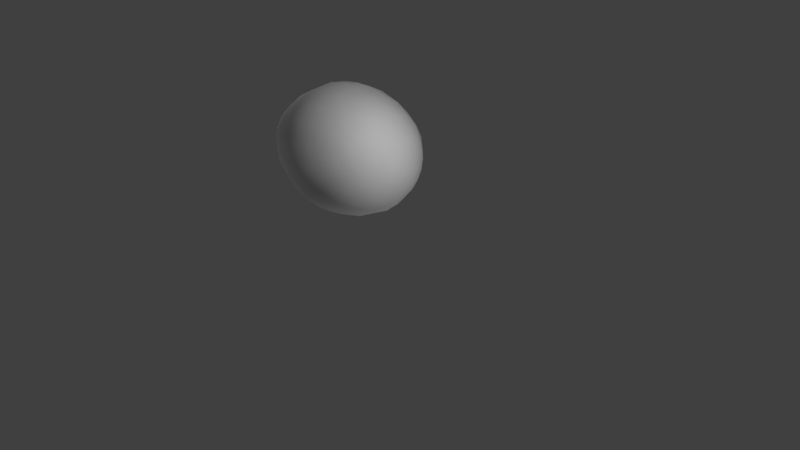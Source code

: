 # Source: telur.blend  (saved by Blender 2.78.0; exported with 4.5.12 LTS)
import bpy
from mathutils import Matrix  # noqa: F401  (used for matrix-valued properties, if any)

bpy.ops.wm.read_factory_settings(use_empty=True)
scene = bpy.context.scene
scene.name = 'Scene'

# ---- collections
col_collection_1 = bpy.data.collections.new('Collection 1'); scene.collection.children.link(col_collection_1)

# ---- world
world_world = bpy.data.worlds.new('World'); scene.world = world_world
world_world.color = (0.05088, 0.05088, 0.05088)
world_world.use_sun_shadow = False
world_world.sun_shadow_jitter_overblur = 0.0
world_world.cycles.sampling_method = 'MANUAL'

# ---- cameras
cam_camera = bpy.data.cameras.new('Camera')
cam_camera.clip_end = 100.0
cam_camera.lens = 35.0
cam_camera.sensor_width = 32.0
cam_camera.sensor_height = 18.0
cam_camera.ortho_scale = 7.314
cam_camera.dof.focus_distance = 0.0
cam_camera.dof.aperture_fstop = 128.0

# ---- lights
light_lamp_005 = bpy.data.lights.new('Lamp.005', 'POINT')
light_lamp_005.transmission_factor = 0.0
light_lamp_005.cutoff_distance = 30.0
light_lamp_005.energy = 100.0
light_lamp_005.shadow_buffer_clip_start = 1.001
light_lamp_005.shadow_soft_size = 0.1
light_lamp_005.shadow_maximum_resolution = 0.006
light_lamp_005.use_absolute_resolution = True
light_lamp_004 = bpy.data.lights.new('Lamp.004', 'POINT')
light_lamp_004.transmission_factor = 0.0
light_lamp_004.cutoff_distance = 30.0
light_lamp_004.energy = 100.0
light_lamp_004.shadow_buffer_clip_start = 1.001
light_lamp_004.shadow_soft_size = 0.1
light_lamp_004.shadow_maximum_resolution = 0.006
light_lamp_004.use_absolute_resolution = True
light_lamp_003 = bpy.data.lights.new('Lamp.003', 'POINT')
light_lamp_003.transmission_factor = 0.0
light_lamp_003.cutoff_distance = 30.0
light_lamp_003.energy = 100.0
light_lamp_003.shadow_buffer_clip_start = 1.001
light_lamp_003.shadow_soft_size = 0.1
light_lamp_003.shadow_maximum_resolution = 0.006
light_lamp_003.use_absolute_resolution = True
light_lamp_002 = bpy.data.lights.new('Lamp.002', 'POINT')
light_lamp_002.transmission_factor = 0.0
light_lamp_002.cutoff_distance = 30.0
light_lamp_002.energy = 100.0
light_lamp_002.shadow_buffer_clip_start = 1.001
light_lamp_002.shadow_soft_size = 0.1
light_lamp_002.shadow_maximum_resolution = 0.006
light_lamp_002.use_absolute_resolution = True
light_lamp_001 = bpy.data.lights.new('Lamp.001', 'POINT')
light_lamp_001.transmission_factor = 0.0
light_lamp_001.cutoff_distance = 30.0
light_lamp_001.energy = 100.0
light_lamp_001.shadow_buffer_clip_start = 1.001
light_lamp_001.shadow_soft_size = 0.1
light_lamp_001.shadow_maximum_resolution = 0.006
light_lamp_001.use_absolute_resolution = True
light_lamp = bpy.data.lights.new('Lamp', 'POINT')
light_lamp.transmission_factor = 0.0
light_lamp.cutoff_distance = 30.0
light_lamp.energy = 100.0
light_lamp.shadow_buffer_clip_start = 1.001
light_lamp.shadow_soft_size = 0.1
light_lamp.shadow_maximum_resolution = 0.006
light_lamp.use_absolute_resolution = True

# ---- meshes
me_sphere = bpy.data.meshes.new('Sphere')
me_sphere.from_pydata([(1.852e-05, 0.2935, 0.9735), (1.852e-05, 0.5583, 0.8225), (-0.0003656, 0.7685, 0.606), (0.003347, 0.916, 0.2939), (0.01376, 0.9894, -0.1034), (0.01829, 0.9468, -0.6506), (0.02387, 0.759, -1.12), (0.03274, 0.5186, -1.467), (0.03543, 0.2694, -1.643), (0.09072, 0.2792, 0.9735), (0.1729, 0.531, 0.8225), (0.238, 0.7309, 0.6058), (0.288, 0.8712, 0.2938), (0.3212, 0.9411, -0.1033), (0.3174, 0.9004, -0.6516), (0.2633, 0.7216, -1.122), (0.1948, 0.4932, -1.468), (0.1193, 0.2562, -1.644), (0.1726, 0.2375, 0.9735), (0.3299, 0.4517, 0.8225), (0.4554, 0.6217, 0.6055), (0.5475, 0.7411, 0.2935), (0.6057, 0.8007, -0.1046), (0.5984, 0.7659, -0.6564), (0.4873, 0.6138, -1.126), (0.3429, 0.4195, -1.47), (0.1953, 0.2179, -1.644), (0.2378, 0.1725, 0.9735), (0.455, 0.3282, 0.8224), (0.629, 0.4517, 0.6053), (0.756, 0.5385, 0.2932), (0.8392, 0.5819, -0.107), (0.8291, 0.5565, -0.6619), (0.6695, 0.4461, -1.131), (0.4617, 0.3048, -1.471), (0.2557, 0.1583, -1.645), (0.2795, 0.0907, 0.9735), (0.535, 0.1725, 0.8223), (0.7398, 0.2375, 0.6051), (0.8898, 0.2831, 0.2929), (0.987, 0.306, -0.1083), (0.9741, 0.2926, -0.6644), (0.7839, 0.2346, -1.133), (0.5375, 0.1603, -1.472), (0.2944, 0.08324, -1.645), (0.2939, -3.177e-07, 0.9735), (0.5624, -3.292e-07, 0.8223), (0.7775, -2.992e-07, 0.6051), (0.9346, -3.067e-07, 0.2928), (1.036, -2.922e-07, -0.1083), (1.02, -2.865e-07, -0.6643), (0.8211, -2.23e-07, -1.133), (0.5631, -2.409e-07, -1.472), (0.3077, -2.366e-07, -1.645), (0.2795, -0.09071, 0.9735), (0.535, -0.1725, 0.8223), (0.7398, -0.2375, 0.6051), (0.8898, -0.2831, 0.2929), (0.987, -0.306, -0.1083), (0.9741, -0.2926, -0.6644), (0.7839, -0.2346, -1.133), (0.5375, -0.1603, -1.472), (0.2944, -0.08324, -1.645), (0.2378, -0.1725, 0.9735), (0.455, -0.3282, 0.8224), (0.629, -0.4517, 0.6053), (0.756, -0.5385, 0.2932), (0.8392, -0.5819, -0.107), (0.8291, -0.5565, -0.6619), (0.6695, -0.4461, -1.131), (0.4617, -0.3048, -1.471), (0.2557, -0.1583, -1.645), (0.1726, -0.2375, 0.9735), (0.3299, -0.4517, 0.8225), (0.4554, -0.6217, 0.6055), (0.5475, -0.7411, 0.2935), (0.6057, -0.8007, -0.1046), (0.5984, -0.7659, -0.6564), (0.4873, -0.6138, -1.126), (0.3429, -0.4195, -1.47), (0.1953, -0.2179, -1.644), (0.09072, -0.2792, 0.9735), (0.1729, -0.531, 0.8225), (0.238, -0.7309, 0.6058), (0.288, -0.8712, 0.2938), (0.3212, -0.9411, -0.1033), (0.3174, -0.9004, -0.6516), (0.2633, -0.7216, -1.122), (0.1948, -0.4932, -1.468), (0.1193, -0.2562, -1.644), (1.851e-05, -0.2935, 0.9735), (1.848e-05, -0.5583, 0.8225), (-0.0003656, -0.7685, 0.606), (0.003347, -0.916, 0.2939), (0.01376, -0.9894, -0.1034), (0.01829, -0.9468, -0.6506), (0.02387, -0.759, -1.12), (0.03274, -0.5186, -1.467), (0.03543, -0.2694, -1.643), (-0.09069, -0.2792, 0.9735), (-0.1725, -0.531, 0.8225), (-0.2392, -0.7309, 0.606), (-0.2864, -0.8712, 0.2932), (-0.3071, -0.9411, -0.1049), (-0.2912, -0.9006, -0.651), (-0.2182, -0.7222, -1.119), (-0.129, -0.4932, -1.466), (-0.04814, -0.2562, -1.643), (1.834e-05, -5.805e-07, 1.028), (-0.1725, -0.2375, 0.9735), (-0.3282, -0.4517, 0.8225), (-0.4569, -0.6217, 0.6057), (-0.5525, -0.7412, 0.292), (-0.6071, -0.8008, -0.107), (-0.5796, -0.7666, -0.6515), (-0.4394, -0.6148, -1.118), (-0.2754, -0.4196, -1.466), (-0.1235, -0.2179, -1.643), (-0.2374, -0.1725, 0.9735), (-0.4518, -0.3282, 0.8225), (-0.6291, -0.4517, 0.6055), (-0.7617, -0.5386, 0.2914), (-0.8391, -0.5819, -0.1082), (-0.8023, -0.5572, -0.6515), (-0.6126, -0.447, -1.118), (-0.3912, -0.3049, -1.466), (-0.1832, -0.1583, -1.643), (0.03562, -2.269e-07, -1.706), (-0.2791, -0.09071, 0.9735), (-0.5311, -0.1725, 0.8225), (-0.7385, -0.2375, 0.6056), (-0.8926, -0.2832, 0.2915), (-0.9807, -0.306, -0.1082), (-0.9377, -0.293, -0.6513), (-0.7208, -0.2351, -1.118), (-0.465, -0.1603, -1.466), (-0.2215, -0.08325, -1.643), (-0.2935, -3.319e-07, 0.9735), (-0.5584, -2.873e-07, 0.8225), (-0.7761, -3.157e-07, 0.6056), (-0.9375, -2.831e-07, 0.2915), (-1.029, -3.626e-07, -0.1082), (-0.9842, -2.434e-07, -0.6513), (-0.7582, -2.469e-07, -1.118), (-0.4904, -2.023e-07, -1.466), (-0.2347, -1.991e-07, -1.643), (-0.2791, 0.0907, 0.9735), (-0.5311, 0.1725, 0.8225), (-0.7385, 0.2375, 0.6056), (-0.8926, 0.2832, 0.2915), (-0.9807, 0.306, -0.1082), (-0.9377, 0.293, -0.6513), (-0.7208, 0.2351, -1.118), (-0.465, 0.1603, -1.466), (-0.2215, 0.08324, -1.643), (-0.2374, 0.1725, 0.9735), (-0.4518, 0.3282, 0.8225), (-0.6291, 0.4517, 0.6055), (-0.7617, 0.5386, 0.2914), (-0.8391, 0.5819, -0.1082), (-0.8023, 0.5572, -0.6515), (-0.6126, 0.447, -1.118), (-0.3912, 0.3049, -1.466), (-0.1832, 0.1583, -1.643), (-0.1725, 0.2375, 0.9735), (-0.3282, 0.4517, 0.8225), (-0.4569, 0.6217, 0.6057), (-0.5525, 0.7412, 0.292), (-0.6071, 0.8008, -0.107), (-0.5796, 0.7665, -0.6515), (-0.4394, 0.6148, -1.118), (-0.2754, 0.4196, -1.466), (-0.1235, 0.2179, -1.643), (-0.09069, 0.2792, 0.9735), (-0.1725, 0.531, 0.8225), (-0.2392, 0.7309, 0.606), (-0.2864, 0.8712, 0.2932), (-0.3071, 0.9411, -0.1049), (-0.2912, 0.9006, -0.651), (-0.2182, 0.7222, -1.119), (-0.129, 0.4932, -1.466), (-0.04814, 0.2562, -1.643), (0.01615, 0.9854, -0.377), (0.3248, 0.9372, -0.3774), (0.6126, 0.7973, -0.3805), (0.8489, 0.5794, -0.3845), (0.9979, 0.3047, -0.3864), (1.046, -2.893e-07, -0.3864), (0.9979, -0.3047, -0.3864), (0.8489, -0.5794, -0.3845), (0.6126, -0.7973, -0.3805), (0.3248, -0.9372, -0.3774), (0.01615, -0.9854, -0.377), (-0.3047, -0.9373, -0.3779), (-0.6041, -0.7977, -0.3792), (-0.8355, -0.5798, -0.3798), (-0.9765, -0.3048, -0.3798), (-1.025, -3.032e-07, -0.3797), (-0.9765, 0.3048, -0.3798), (-0.8355, 0.5798, -0.3798), (-0.6041, 0.7977, -0.3792), (-0.3047, 0.9373, -0.3779)], [], [(0, 108, 9), (7, 6, 15, 16), (4, 3, 12, 13), (1, 0, 9, 10), (8, 7, 16, 17), (182, 4, 13, 183), (2, 1, 10, 11), (127, 8, 17), (6, 5, 14, 15), (3, 2, 11, 12), (16, 15, 24, 25), (13, 12, 21, 22), (10, 9, 18, 19), (17, 16, 25, 26), (183, 13, 22, 184), (11, 10, 19, 20), (127, 17, 26), (15, 14, 23, 24), (12, 11, 20, 21), (9, 108, 18), (21, 20, 29, 30), (18, 108, 27), (25, 24, 33, 34), (22, 21, 30, 31), (19, 18, 27, 28), (26, 25, 34, 35), (184, 22, 31, 185), (20, 19, 28, 29), (127, 26, 35), (24, 23, 32, 33), (33, 32, 41, 42), (30, 29, 38, 39), (27, 108, 36), (34, 33, 42, 43), (31, 30, 39, 40), (28, 27, 36, 37), (35, 34, 43, 44), (185, 31, 40, 186), (29, 28, 37, 38), (127, 35, 44), (38, 37, 46, 47), (127, 44, 53), (42, 41, 50, 51), (39, 38, 47, 48), (36, 108, 45), (43, 42, 51, 52), (40, 39, 48, 49), (37, 36, 45, 46), (44, 43, 52, 53), (186, 40, 49, 187), (53, 52, 61, 62), (187, 49, 58, 188), (47, 46, 55, 56), (127, 53, 62), (51, 50, 59, 60), (48, 47, 56, 57), (45, 108, 54), (52, 51, 60, 61), (49, 48, 57, 58), (46, 45, 54, 55), (58, 57, 66, 67), (55, 54, 63, 64), (62, 61, 70, 71), (188, 58, 67, 189), (56, 55, 64, 65), (127, 62, 71), (60, 59, 68, 69), (57, 56, 65, 66), (54, 108, 63), (61, 60, 69, 70), (63, 108, 72), (70, 69, 78, 79), (67, 66, 75, 76), (64, 63, 72, 73), (71, 70, 79, 80), (189, 67, 76, 190), (65, 64, 73, 74), (127, 71, 80), (69, 68, 77, 78), (66, 65, 74, 75), (75, 74, 83, 84), (72, 108, 81), (79, 78, 87, 88), (76, 75, 84, 85), (73, 72, 81, 82), (80, 79, 88, 89), (190, 76, 85, 191), (74, 73, 82, 83), (127, 80, 89), (78, 77, 86, 87), (127, 89, 98), (87, 86, 95, 96), (84, 83, 92, 93), (81, 108, 90), (88, 87, 96, 97), (85, 84, 93, 94), (82, 81, 90, 91), (89, 88, 97, 98), (191, 85, 94, 192), (83, 82, 91, 92), (192, 94, 103, 193), (92, 91, 100, 101), (127, 98, 107), (96, 95, 104, 105), (93, 92, 101, 102), (90, 108, 99), (97, 96, 105, 106), (94, 93, 102, 103), (91, 90, 99, 100), (98, 97, 106, 107), (100, 99, 109, 110), (107, 106, 116, 117), (193, 103, 113, 194), (101, 100, 110, 111), (127, 107, 117), (105, 104, 114, 115), (102, 101, 111, 112), (99, 108, 109), (106, 105, 115, 116), (103, 102, 112, 113), (113, 112, 121, 122), (110, 109, 118, 119), (117, 116, 125, 126), (194, 113, 122, 195), (111, 110, 119, 120), (127, 117, 126), (115, 114, 123, 124), (112, 111, 120, 121), (109, 108, 118), (116, 115, 124, 125), (118, 108, 128), (125, 124, 134, 135), (122, 121, 131, 132), (119, 118, 128, 129), (126, 125, 135, 136), (195, 122, 132, 196), (120, 119, 129, 130), (127, 126, 136), (124, 123, 133, 134), (121, 120, 130, 131), (134, 133, 142, 143), (131, 130, 139, 140), (128, 108, 137), (135, 134, 143, 144), (132, 131, 140, 141), (129, 128, 137, 138), (136, 135, 144, 145), (196, 132, 141, 197), (130, 129, 138, 139), (127, 136, 145), (139, 138, 147, 148), (127, 145, 154), (143, 142, 151, 152), (140, 139, 148, 149), (137, 108, 146), (144, 143, 152, 153), (141, 140, 149, 150), (138, 137, 146, 147), (145, 144, 153, 154), (197, 141, 150, 198), (198, 150, 159, 199), (148, 147, 156, 157), (127, 154, 163), (152, 151, 160, 161), (149, 148, 157, 158), (146, 108, 155), (153, 152, 161, 162), (150, 149, 158, 159), (147, 146, 155, 156), (154, 153, 162, 163), (156, 155, 164, 165), (163, 162, 171, 172), (199, 159, 168, 200), (157, 156, 165, 166), (127, 163, 172), (161, 160, 169, 170), (158, 157, 166, 167), (155, 108, 164), (162, 161, 170, 171), (159, 158, 167, 168), (171, 170, 179, 180), (168, 167, 176, 177), (165, 164, 173, 174), (172, 171, 180, 181), (200, 168, 177, 201), (166, 165, 174, 175), (127, 172, 181), (170, 169, 178, 179), (167, 166, 175, 176), (164, 108, 173), (176, 175, 2, 3), (173, 108, 0), (180, 179, 6, 7), (177, 176, 3, 4), (174, 173, 0, 1), (181, 180, 7, 8), (201, 177, 4, 182), (175, 174, 1, 2), (127, 181, 8), (179, 178, 5, 6), (178, 201, 182, 5), (169, 200, 201, 178), (160, 199, 200, 169), (151, 198, 199, 160), (142, 197, 198, 151), (133, 196, 197, 142), (123, 195, 196, 133), (114, 194, 195, 123), (104, 193, 194, 114), (95, 192, 193, 104), (86, 191, 192, 95), (77, 190, 191, 86), (68, 189, 190, 77), (59, 188, 189, 68), (50, 187, 188, 59), (41, 186, 187, 50), (32, 185, 186, 41), (23, 184, 185, 32), (14, 183, 184, 23), (5, 182, 183, 14)])
me_sphere.polygons.foreach_set('use_smooth', [True] * 220)
_uv = me_sphere.uv_layers.new(name='UVMap')
_uv.uv.foreach_set('vector', [0.5074, 0.5891, 0.52, 0.6513, 0.4954, 0.5926, 0.4983, 0.3417, 0.4951, 0.382, 0.4736, 0.3794, 0.4815, 0.3386, 0.4937, 0.466, 0.4959, 0.4969, 0.473, 0.4988, 0.4696, 0.4666, 0.5016, 0.5526, 0.5074, 0.5891, 0.4954, 0.5926, 0.4841, 0.5562, 0.5034, 0.3052, 0.4983, 0.3417, 0.4815, 0.3386, 0.4924, 0.3026, 0.4933, 0.4451, 0.4937, 0.466, 0.4696, 0.4666, 0.4689, 0.4449, 0.4985, 0.5249, 0.5016, 0.5526, 0.4841, 0.5562, 0.4778, 0.5278, 0.514, 0.2503, 0.5034, 0.3052, 0.4924, 0.3026, 0.4951, 0.382, 0.4934, 0.4238, 0.4692, 0.4226, 0.4736, 0.3794, 0.4959, 0.4969, 0.4985, 0.5249, 0.4778, 0.5278, 0.473, 0.4988, 0.4815, 0.3386, 0.4736, 0.3794, 0.4508, 0.3748, 0.4645, 0.3332, 0.4696, 0.4666, 0.473, 0.4988, 0.4487, 0.5022, 0.4436, 0.4677, 0.4841, 0.5562, 0.4954, 0.5926, 0.4837, 0.5983, 0.4662, 0.5622, 0.4924, 0.3026, 0.4815, 0.3386, 0.4645, 0.3332, 0.4817, 0.2975, 0.4689, 0.4449, 0.4696, 0.4666, 0.4436, 0.4677, 0.4425, 0.4442, 0.4778, 0.5278, 0.4841, 0.5562, 0.4662, 0.5622, 0.4561, 0.5328, 0.514, 0.2503, 0.4924, 0.3026, 0.4817, 0.2975, 0.4736, 0.3794, 0.4692, 0.4226, 0.443, 0.4203, 0.4508, 0.3748, 0.473, 0.4988, 0.4778, 0.5278, 0.4561, 0.5328, 0.4487, 0.5022, 0.4954, 0.5926, 0.52, 0.6513, 0.4837, 0.5983, 0.4487, 0.5022, 0.4561, 0.5328, 0.4332, 0.5403, 0.4225, 0.5072, 0.4837, 0.5983, 0.52, 0.6513, 0.4725, 0.6063, 0.4645, 0.3332, 0.4508, 0.3748, 0.4269, 0.3681, 0.4471, 0.3249, 0.4436, 0.4677, 0.4487, 0.5022, 0.4225, 0.5072, 0.4153, 0.4691, 0.4662, 0.5622, 0.4837, 0.5983, 0.4725, 0.6063, 0.448, 0.571, 0.4817, 0.2975, 0.4645, 0.3332, 0.4471, 0.3249, 0.4716, 0.2904, 0.4425, 0.4442, 0.4436, 0.4677, 0.4153, 0.4691, 0.4139, 0.4433, 0.4561, 0.5328, 0.4662, 0.5622, 0.448, 0.571, 0.4332, 0.5403, 0.514, 0.2503, 0.4817, 0.2975, 0.4716, 0.2904, 0.4508, 0.3748, 0.443, 0.4203, 0.415, 0.4172, 0.4269, 0.3681, 0.4269, 0.3681, 0.415, 0.4172, 0.3854, 0.4128, 0.402, 0.3587, 0.4225, 0.5072, 0.4332, 0.5403, 0.4088, 0.5511, 0.3937, 0.5147, 0.4725, 0.6063, 0.52, 0.6513, 0.4624, 0.6169, 0.4471, 0.3249, 0.4269, 0.3681, 0.402, 0.3587, 0.4299, 0.3134, 0.4153, 0.4691, 0.4225, 0.5072, 0.3937, 0.5147, 0.3844, 0.4715, 0.448, 0.571, 0.4725, 0.6063, 0.4624, 0.6169, 0.4295, 0.5834, 0.4716, 0.2904, 0.4471, 0.3249, 0.4299, 0.3134, 0.4625, 0.2809, 0.4139, 0.4433, 0.4153, 0.4691, 0.3844, 0.4715, 0.383, 0.4422, 0.4332, 0.5403, 0.448, 0.571, 0.4295, 0.5834, 0.4088, 0.5511, 0.514, 0.2503, 0.4716, 0.2904, 0.4625, 0.2809, 0.4088, 0.5511, 0.4295, 0.5834, 0.4112, 0.6004, 0.3826, 0.5667, 0.514, 0.2503, 0.4625, 0.2809, 0.4548, 0.2688, 0.402, 0.3587, 0.3854, 0.4128, 0.3529, 0.4066, 0.3752, 0.3453, 0.3937, 0.5147, 0.4088, 0.5511, 0.3826, 0.5667, 0.3613, 0.5257, 0.4624, 0.6169, 0.52, 0.6513, 0.4538, 0.6304, 0.4299, 0.3134, 0.402, 0.3587, 0.3752, 0.3453, 0.413, 0.2978, 0.3844, 0.4715, 0.3937, 0.5147, 0.3613, 0.5257, 0.3489, 0.4751, 0.4295, 0.5834, 0.4624, 0.6169, 0.4538, 0.6304, 0.4112, 0.6004, 0.4625, 0.2809, 0.4299, 0.3134, 0.413, 0.2978, 0.4548, 0.2688, 0.383, 0.4422, 0.3844, 0.4715, 0.3489, 0.4751, 0.3479, 0.4406, 0.4548, 0.2688, 0.413, 0.2978, 0.3968, 0.2768, 0.4493, 0.2542, 0.3479, 0.4406, 0.3489, 0.4751, 0.306, 0.4812, 0.3048, 0.4386, 0.3826, 0.5667, 0.4112, 0.6004, 0.3934, 0.6233, 0.3541, 0.5891, 0.514, 0.2503, 0.4548, 0.2688, 0.4493, 0.2542, 0.3752, 0.3453, 0.3529, 0.4066, 0.3125, 0.3967, 0.3454, 0.3257, 0.3613, 0.5257, 0.3826, 0.5667, 0.3541, 0.5891, 0.3235, 0.5425, 0.4538, 0.6304, 0.52, 0.6513, 0.4475, 0.6468, 0.413, 0.2978, 0.3752, 0.3453, 0.3454, 0.3257, 0.3968, 0.2768, 0.3489, 0.4751, 0.3613, 0.5257, 0.3235, 0.5425, 0.306, 0.4812, 0.4112, 0.6004, 0.4538, 0.6304, 0.4475, 0.6468, 0.3934, 0.6233, 0.306, 0.4812, 0.3235, 0.5425, 0.278, 0.5681, 0.2512, 0.4912, 0.3934, 0.6233, 0.4475, 0.6468, 0.4448, 0.6665, 0.378, 0.6541, 0.4493, 0.2542, 0.3968, 0.2768, 0.3827, 0.2486, 0.4472, 0.2367, 0.3048, 0.4386, 0.306, 0.4812, 0.2512, 0.4912, 0.2493, 0.4357, 0.3541, 0.5891, 0.3934, 0.6233, 0.378, 0.6541, 0.3234, 0.6217, 0.514, 0.2503, 0.4493, 0.2542, 0.4472, 0.2367, 0.3454, 0.3257, 0.3125, 0.3967, 0.2613, 0.3815, 0.3116, 0.2967, 0.3235, 0.5425, 0.3541, 0.5891, 0.3234, 0.6217, 0.278, 0.5681, 0.4475, 0.6468, 0.52, 0.6513, 0.4448, 0.6665, 0.3968, 0.2768, 0.3454, 0.3257, 0.3116, 0.2967, 0.3827, 0.2486, 0.4448, 0.6665, 0.52, 0.6513, 0.4479, 0.6891, 0.3827, 0.2486, 0.3116, 0.2967, 0.2723, 0.2519, 0.3732, 0.2108, 0.2512, 0.4912, 0.278, 0.5681, 0.2213, 0.6087, 0.1761, 0.5081, 0.378, 0.6541, 0.4448, 0.6665, 0.4479, 0.6891, 0.3677, 0.6955, 0.4472, 0.2367, 0.3827, 0.2486, 0.3732, 0.2108, 0.4501, 0.2166, 0.2493, 0.4357, 0.2512, 0.4912, 0.1761, 0.5081, 0.1717, 0.4316, 0.3234, 0.6217, 0.378, 0.6541, 0.3677, 0.6955, 0.2913, 0.6699, 0.514, 0.2503, 0.4472, 0.2367, 0.4501, 0.2166, 0.3116, 0.2967, 0.2613, 0.3815, 0.1897, 0.3565, 0.2723, 0.2519, 0.278, 0.5681, 0.3234, 0.6217, 0.2913, 0.6699, 0.2213, 0.6087, 0.2213, 0.6087, 0.2913, 0.6699, 0.261, 0.7424, 0.149, 0.6744, 0.4479, 0.6891, 0.52, 0.6513, 0.4588, 0.7131, 0.3732, 0.2108, 0.2723, 0.2519, 0.2287, 0.1849, 0.3717, 0.1589, 0.1761, 0.5081, 0.2213, 0.6087, 0.149, 0.6744, 0.07069, 0.5359, 0.3677, 0.6955, 0.4479, 0.6891, 0.4588, 0.7131, 0.3684, 0.7494, 0.4501, 0.2166, 0.3732, 0.2108, 0.3717, 0.1589, 0.4603, 0.1951, 0.1717, 0.4316, 0.1761, 0.5081, 0.07069, 0.5359, 0.06164, 0.424, 0.2913, 0.6699, 0.3677, 0.6955, 0.3684, 0.7494, 0.261, 0.7424, 0.514, 0.2503, 0.4501, 0.2166, 0.4603, 0.1951, 0.2723, 0.2519, 0.1897, 0.3565, 0.09308, 0.3152, 0.2287, 0.1849, 0.514, 0.2503, 0.566, 0.1956, 0.576, 0.2161, 0.7841, 0.1786, 0.922, 0.2908, 0.8372, 0.3416, 0.75, 0.2448, 0.9053, 0.65, 0.796, 0.7333, 0.7566, 0.6623, 0.8238, 0.5938, 0.5836, 0.715, 0.52, 0.6513, 0.5944, 0.6889, 0.6494, 0.161, 0.7841, 0.1786, 0.75, 0.2448, 0.6509, 0.2081, 0.9696, 0.5016, 0.9053, 0.65, 0.8238, 0.5938, 0.8633, 0.4895, 0.682, 0.7494, 0.5836, 0.715, 0.5944, 0.6889, 0.6785, 0.6925, 0.566, 0.1956, 0.6494, 0.161, 0.6509, 0.2081, 0.576, 0.2161, 0.9646, 0.3912, 0.9696, 0.5016, 0.8633, 0.4895, 0.8613, 0.4134, 0.796, 0.7333, 0.682, 0.7494, 0.6785, 0.6925, 0.7566, 0.6623, 0.8613, 0.4134, 0.8633, 0.4895, 0.7856, 0.4811, 0.7852, 0.4259, 0.7566, 0.6623, 0.6785, 0.6925, 0.6656, 0.6514, 0.7186, 0.6148, 0.514, 0.2503, 0.576, 0.2161, 0.5793, 0.2357, 0.75, 0.2448, 0.8372, 0.3416, 0.7705, 0.3726, 0.7154, 0.2903, 0.8238, 0.5938, 0.7566, 0.6623, 0.7186, 0.6148, 0.7616, 0.5587, 0.5944, 0.6889, 0.52, 0.6513, 0.597, 0.6652, 0.6509, 0.2081, 0.75, 0.2448, 0.7154, 0.2903, 0.6431, 0.2451, 0.8633, 0.4895, 0.8238, 0.5938, 0.7616, 0.5587, 0.7856, 0.4811, 0.6785, 0.6925, 0.5944, 0.6889, 0.597, 0.6652, 0.6656, 0.6514, 0.576, 0.2161, 0.6509, 0.2081, 0.6431, 0.2451, 0.5793, 0.2357, 0.6656, 0.6514, 0.597, 0.6652, 0.5938, 0.6451, 0.6479, 0.6204, 0.5793, 0.2357, 0.6431, 0.2451, 0.6304, 0.2736, 0.5778, 0.253, 0.7852, 0.4259, 0.7856, 0.4811, 0.7267, 0.4748, 0.7261, 0.4333, 0.7186, 0.6148, 0.6656, 0.6514, 0.6479, 0.6204, 0.6857, 0.5838, 0.514, 0.2503, 0.5793, 0.2357, 0.5778, 0.253, 0.7154, 0.2903, 0.7705, 0.3726, 0.7177, 0.3924, 0.6831, 0.3218, 0.7616, 0.5587, 0.7186, 0.6148, 0.6857, 0.5838, 0.7132, 0.5354, 0.597, 0.6652, 0.52, 0.6513, 0.5938, 0.6451, 0.6431, 0.2451, 0.7154, 0.2903, 0.6831, 0.3218, 0.6304, 0.2736, 0.7856, 0.4811, 0.7616, 0.5587, 0.7132, 0.5354, 0.7267, 0.4748, 0.7267, 0.4748, 0.7132, 0.5354, 0.6745, 0.5205, 0.6831, 0.4708, 0.6479, 0.6204, 0.5938, 0.6451, 0.5869, 0.6286, 0.6289, 0.5978, 0.5778, 0.253, 0.6304, 0.2736, 0.6152, 0.2954, 0.5728, 0.2677, 0.7261, 0.4333, 0.7267, 0.4748, 0.6831, 0.4708, 0.6824, 0.4377, 0.6857, 0.5838, 0.6479, 0.6204, 0.6289, 0.5978, 0.656, 0.5626, 0.514, 0.2503, 0.5778, 0.253, 0.5728, 0.2677, 0.6831, 0.3218, 0.7177, 0.3924, 0.6772, 0.4046, 0.6541, 0.3433, 0.7132, 0.5354, 0.6857, 0.5838, 0.656, 0.5626, 0.6745, 0.5205, 0.5938, 0.6451, 0.52, 0.6513, 0.5869, 0.6286, 0.6304, 0.2736, 0.6831, 0.3218, 0.6541, 0.3433, 0.6152, 0.2954, 0.5869, 0.6286, 0.52, 0.6513, 0.5777, 0.6155, 0.6152, 0.2954, 0.6541, 0.3433, 0.6277, 0.358, 0.5988, 0.3116, 0.6831, 0.4708, 0.6745, 0.5205, 0.642, 0.5107, 0.6478, 0.4685, 0.6289, 0.5978, 0.5869, 0.6286, 0.5777, 0.6155, 0.6097, 0.5814, 0.5728, 0.2677, 0.6152, 0.2954, 0.5988, 0.3116, 0.5654, 0.2797, 0.6824, 0.4377, 0.6831, 0.4708, 0.6478, 0.4685, 0.6479, 0.4406, 0.656, 0.5626, 0.6289, 0.5978, 0.6097, 0.5814, 0.6291, 0.5479, 0.514, 0.2503, 0.5728, 0.2677, 0.5654, 0.2797, 0.6541, 0.3433, 0.6772, 0.4046, 0.6443, 0.4124, 0.6277, 0.358, 0.6745, 0.5205, 0.656, 0.5626, 0.6291, 0.5479, 0.642, 0.5107, 0.6277, 0.358, 0.6443, 0.4124, 0.6156, 0.4176, 0.6033, 0.3683, 0.642, 0.5107, 0.6291, 0.5479, 0.6045, 0.5377, 0.6136, 0.5041, 0.5777, 0.6155, 0.52, 0.6513, 0.5671, 0.6055, 0.5988, 0.3116, 0.6277, 0.358, 0.6033, 0.3683, 0.582, 0.3236, 0.6478, 0.4685, 0.642, 0.5107, 0.6136, 0.5041, 0.6178, 0.4668, 0.6097, 0.5814, 0.5777, 0.6155, 0.5671, 0.6055, 0.5907, 0.5696, 0.5654, 0.2797, 0.5988, 0.3116, 0.582, 0.3236, 0.5566, 0.2891, 0.6479, 0.4406, 0.6478, 0.4685, 0.6178, 0.4668, 0.618, 0.4424, 0.6291, 0.5479, 0.6097, 0.5814, 0.5907, 0.5696, 0.6045, 0.5377, 0.514, 0.2503, 0.5654, 0.2797, 0.5566, 0.2891, 0.6045, 0.5377, 0.5907, 0.5696, 0.5722, 0.5611, 0.5818, 0.5309, 0.514, 0.2503, 0.5566, 0.2891, 0.5469, 0.2965, 0.6033, 0.3683, 0.6156, 0.4176, 0.5897, 0.4208, 0.5805, 0.3754, 0.6136, 0.5041, 0.6045, 0.5377, 0.5818, 0.5309, 0.5882, 0.4998, 0.5671, 0.6055, 0.52, 0.6513, 0.5558, 0.5978, 0.582, 0.3236, 0.6033, 0.3683, 0.5805, 0.3754, 0.5652, 0.3323, 0.6178, 0.4668, 0.6136, 0.5041, 0.5882, 0.4998, 0.5916, 0.4658, 0.5907, 0.5696, 0.5671, 0.6055, 0.5558, 0.5978, 0.5722, 0.5611, 0.5566, 0.2891, 0.582, 0.3236, 0.5652, 0.3323, 0.5469, 0.2965, 0.618, 0.4424, 0.6178, 0.4668, 0.5916, 0.4658, 0.5915, 0.4435, 0.5915, 0.4435, 0.5916, 0.4658, 0.5671, 0.4652, 0.5669, 0.4443, 0.5818, 0.5309, 0.5722, 0.5611, 0.5542, 0.5556, 0.5602, 0.5265, 0.514, 0.2503, 0.5469, 0.2965, 0.5364, 0.3016, 0.5805, 0.3754, 0.5897, 0.4208, 0.5657, 0.4229, 0.5589, 0.3799, 0.5882, 0.4998, 0.5818, 0.5309, 0.5602, 0.5265, 0.5645, 0.4972, 0.5558, 0.5978, 0.52, 0.6513, 0.544, 0.5924, 0.5652, 0.3323, 0.5805, 0.3754, 0.5589, 0.3799, 0.5485, 0.3381, 0.5916, 0.4658, 0.5882, 0.4998, 0.5645, 0.4972, 0.5671, 0.4652, 0.5722, 0.5611, 0.5558, 0.5978, 0.544, 0.5924, 0.5542, 0.5556, 0.5469, 0.2965, 0.5652, 0.3323, 0.5485, 0.3381, 0.5364, 0.3016, 0.5542, 0.5556, 0.544, 0.5924, 0.5319, 0.5893, 0.5365, 0.5525, 0.5364, 0.3016, 0.5485, 0.3381, 0.5318, 0.3415, 0.5256, 0.3048, 0.5669, 0.4443, 0.5671, 0.4652, 0.5429, 0.4652, 0.5427, 0.4448, 0.5602, 0.5265, 0.5542, 0.5556, 0.5365, 0.5525, 0.5394, 0.5242, 0.514, 0.2503, 0.5364, 0.3016, 0.5256, 0.3048, 0.5589, 0.3799, 0.5657, 0.4229, 0.542, 0.4239, 0.5377, 0.3823, 0.5645, 0.4972, 0.5602, 0.5265, 0.5394, 0.5242, 0.5415, 0.496, 0.544, 0.5924, 0.52, 0.6513, 0.5319, 0.5893, 0.5485, 0.3381, 0.5589, 0.3799, 0.5377, 0.3823, 0.5318, 0.3415, 0.5671, 0.4652, 0.5645, 0.4972, 0.5415, 0.496, 0.5429, 0.4652, 0.5318, 0.3415, 0.5377, 0.3823, 0.5164, 0.3829, 0.515, 0.3427, 0.5429, 0.4652, 0.5415, 0.496, 0.5186, 0.4961, 0.5181, 0.4656, 0.5365, 0.5525, 0.5319, 0.5893, 0.5197, 0.5882, 0.5191, 0.5515, 0.5256, 0.3048, 0.5318, 0.3415, 0.515, 0.3427, 0.5146, 0.3059, 0.5427, 0.4448, 0.5429, 0.4652, 0.5181, 0.4656, 0.5179, 0.4451, 0.5394, 0.5242, 0.5365, 0.5525, 0.5191, 0.5515, 0.5188, 0.5237, 0.514, 0.2503, 0.5256, 0.3048, 0.5146, 0.3059, 0.5377, 0.3823, 0.542, 0.4239, 0.5176, 0.4242, 0.5164, 0.3829, 0.5415, 0.496, 0.5394, 0.5242, 0.5188, 0.5237, 0.5186, 0.4961, 0.5319, 0.5893, 0.52, 0.6513, 0.5197, 0.5882, 0.5186, 0.4961, 0.5188, 0.5237, 0.4985, 0.5249, 0.4959, 0.4969, 0.5197, 0.5882, 0.52, 0.6513, 0.5074, 0.5891, 0.515, 0.3427, 0.5164, 0.3829, 0.4951, 0.382, 0.4983, 0.3417, 0.5181, 0.4656, 0.5186, 0.4961, 0.4959, 0.4969, 0.4937, 0.466, 0.5191, 0.5515, 0.5197, 0.5882, 0.5074, 0.5891, 0.5016, 0.5526, 0.5146, 0.3059, 0.515, 0.3427, 0.4983, 0.3417, 0.5034, 0.3052, 0.5179, 0.4451, 0.5181, 0.4656, 0.4937, 0.466, 0.4933, 0.4451, 0.5188, 0.5237, 0.5191, 0.5515, 0.5016, 0.5526, 0.4985, 0.5249, 0.514, 0.2503, 0.5146, 0.3059, 0.5034, 0.3052, 0.5164, 0.3829, 0.5176, 0.4242, 0.4934, 0.4238, 0.4951, 0.382, 0.5176, 0.4242, 0.5179, 0.4451, 0.4933, 0.4451, 0.4934, 0.4238, 0.542, 0.4239, 0.5427, 0.4448, 0.5179, 0.4451, 0.5176, 0.4242, 0.5657, 0.4229, 0.5669, 0.4443, 0.5427, 0.4448, 0.542, 0.4239, 0.5897, 0.4208, 0.5915, 0.4435, 0.5669, 0.4443, 0.5657, 0.4229, 0.6156, 0.4176, 0.618, 0.4424, 0.5915, 0.4435, 0.5897, 0.4208, 0.6443, 0.4124, 0.6479, 0.4406, 0.618, 0.4424, 0.6156, 0.4176, 0.6772, 0.4046, 0.6824, 0.4377, 0.6479, 0.4406, 0.6443, 0.4124, 0.7177, 0.3924, 0.7261, 0.4333, 0.6824, 0.4377, 0.6772, 0.4046, 0.7705, 0.3726, 0.7852, 0.4259, 0.7261, 0.4333, 0.7177, 0.3924, 0.8372, 0.3416, 0.8613, 0.4134, 0.7852, 0.4259, 0.7705, 0.3726, 0.922, 0.2908, 0.9646, 0.3912, 0.8613, 0.4134, 0.8372, 0.3416, 0.1897, 0.3565, 0.1717, 0.4316, 0.06164, 0.424, 0.09308, 0.3152, 0.2613, 0.3815, 0.2493, 0.4357, 0.1717, 0.4316, 0.1897, 0.3565, 0.3125, 0.3967, 0.3048, 0.4386, 0.2493, 0.4357, 0.2613, 0.3815, 0.3529, 0.4066, 0.3479, 0.4406, 0.3048, 0.4386, 0.3125, 0.3967, 0.3854, 0.4128, 0.383, 0.4422, 0.3479, 0.4406, 0.3529, 0.4066, 0.415, 0.4172, 0.4139, 0.4433, 0.383, 0.4422, 0.3854, 0.4128, 0.443, 0.4203, 0.4425, 0.4442, 0.4139, 0.4433, 0.415, 0.4172, 0.4692, 0.4226, 0.4689, 0.4449, 0.4425, 0.4442, 0.443, 0.4203, 0.4934, 0.4238, 0.4933, 0.4451, 0.4689, 0.4449, 0.4692, 0.4226])
me_sphere.use_remesh_preserve_volume = False
me_sphere.use_remesh_preserve_attributes = False
me_sphere.use_mirror_vertex_groups = False
me_sphere.update()

# ---- objects
ob_lamp_005 = bpy.data.objects.new('Lamp.005', light_lamp_005)
ob_lamp_004 = bpy.data.objects.new('Lamp.004', light_lamp_004)
ob_lamp_003 = bpy.data.objects.new('Lamp.003', light_lamp_003)
ob_lamp_002 = bpy.data.objects.new('Lamp.002', light_lamp_002)
ob_lamp_001 = bpy.data.objects.new('Lamp.001', light_lamp_001)
ob_sphere = bpy.data.objects.new('Sphere', me_sphere)
ob_lamp = bpy.data.objects.new('Lamp', light_lamp)
ob_camera = bpy.data.objects.new('Camera', cam_camera)

# ---- transforms, parenting, visibility, modifiers, constraints
ob_lamp_005.location = (3.908, 1.481, -2.465)
ob_lamp_005.rotation_euler = (0.6503, 0.05522, 1.866)
ob_lamp_005.lock_rotations_4d = False
ob_lamp_005.empty_display_type = 'ARROWS'
ob_lamp_005.color = (0.0, 0.0, 0.0, 0.0)
ob_lamp_005.lineart.crease_threshold = 0.0
ob_lamp_004.location = (2.325, -0.9135, 3.011)
ob_lamp_004.rotation_euler = (0.6503, 0.05522, 1.866)
ob_lamp_004.lock_rotations_4d = False
ob_lamp_004.empty_display_type = 'ARROWS'
ob_lamp_004.color = (0.0, 0.0, 0.0, 0.0)
ob_lamp_004.lineart.crease_threshold = 0.0
ob_lamp_003.location = (-7.392, -1.245, -1.817)
ob_lamp_003.rotation_euler = (0.6503, 0.05522, 1.866)
ob_lamp_003.lock_rotations_4d = False
ob_lamp_003.empty_display_type = 'ARROWS'
ob_lamp_003.color = (0.0, 0.0, 0.0, 0.0)
ob_lamp_003.lineart.crease_threshold = 0.0
ob_lamp_002.location = (-0.9038, 1.85, 7.733)
ob_lamp_002.rotation_euler = (0.6503, 0.05522, 1.866)
ob_lamp_002.lock_rotations_4d = False
ob_lamp_002.empty_display_type = 'ARROWS'
ob_lamp_002.color = (0.0, 0.0, 0.0, 0.0)
ob_lamp_002.lineart.crease_threshold = 0.0
ob_lamp_001.location = (-5.487, 3.359, 3.241)
ob_lamp_001.rotation_euler = (0.6503, 0.05522, 1.866)
ob_lamp_001.lock_rotations_4d = False
ob_lamp_001.empty_display_type = 'ARROWS'
ob_lamp_001.color = (0.0, 0.0, 0.0, 0.0)
ob_lamp_001.lineart.crease_threshold = 0.0
ob_sphere.location = (-0.1404, 2.243e-07, 1.351)
ob_sphere.rotation_euler = (-1.344e-07, 1.571, 0.0)
ob_sphere.scale = (0.7934, 0.7934, 0.7934)
ob_sphere.lineart.crease_threshold = 0.0
ob_lamp.location = (5.216, 3.833, -3.647)
ob_lamp.rotation_euler = (0.6503, 0.05522, 1.866)
ob_lamp.lock_rotations_4d = False
ob_lamp.empty_display_type = 'ARROWS'
ob_lamp.color = (0.0, 0.0, 0.0, 0.0)
ob_lamp.lineart.crease_threshold = 0.0
ob_camera.location = (7.481, -6.508, 5.344)
ob_camera.rotation_euler = (1.109, 0.0, 0.8149)
ob_camera.lock_rotations_4d = False
ob_camera.empty_display_type = 'ARROWS'
ob_camera.color = (0.0, 0.0, 0.0, 0.0)
ob_camera.display_type = 'WIRE'
ob_camera.lineart.crease_threshold = 0.0

# ---- collection membership
col_collection_1.objects.link(ob_lamp_005)
col_collection_1.objects.link(ob_lamp_004)
col_collection_1.objects.link(ob_lamp_003)
col_collection_1.objects.link(ob_lamp_002)
col_collection_1.objects.link(ob_lamp_001)
col_collection_1.objects.link(ob_sphere)
col_collection_1.objects.link(ob_lamp)
col_collection_1.objects.link(ob_camera)

# ---- scene / render settings (as saved in the file)
scene.camera = ob_camera
scene.frame_start = 1; scene.frame_end = 250; scene.frame_set(1)
scene.render.engine = 'BLENDER_EEVEE_NEXT'
scene.render.resolution_percentage = 50
scene.render.dither_intensity = 0.0
scene.cycles.use_denoising = False
scene.cycles.samples = 128
scene.cycles.sampling_pattern = 'TABULATED_SOBOL'
scene.cycles.light_sampling_threshold = 0.0
scene.cycles.use_adaptive_sampling = False
scene.cycles.use_light_tree = False
scene.cycles.blur_glossy = 0.0
scene.cycles.sample_clamp_indirect = 0.0
scene.view_settings.view_transform = 'Standard'
bpy.context.view_layer.update()
